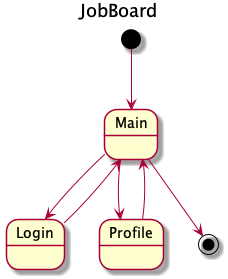

The diagram above was rendered by PlantUML. Its source (embedded in the PNG):
@startuml

title JobBoard

[*] --> Main

Main --> Login
Main --> Profile

Login --> Main
Profile --> Main

Main --> [*]

@enduml